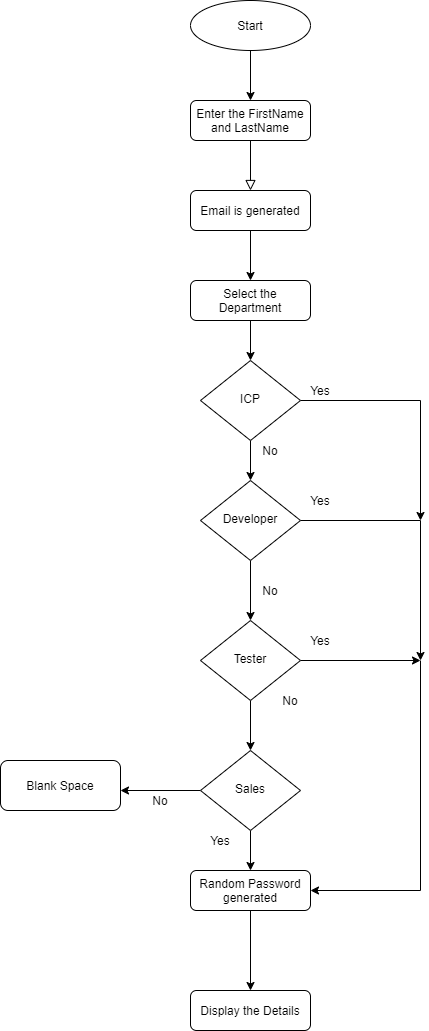

The diagram above was exported from draw.io. Its source (the exported page's mxGraphModel, read from the mxfile embedded in the PNG):
<mxGraphModel dx="1695" dy="393" grid="1" gridSize="10" guides="1" tooltips="1" connect="1" arrows="1" fold="1" page="1" pageScale="1" pageWidth="827" pageHeight="1169" math="0" shadow="0">
  <root>
    <mxCell id="WIyWlLk6GJQsqaUBKTNV-0" />
    <mxCell id="WIyWlLk6GJQsqaUBKTNV-1" parent="WIyWlLk6GJQsqaUBKTNV-0" />
    <mxCell id="bgNbydqRTGgYeUcX_Hpe-17" value="" style="rounded=0;html=1;jettySize=auto;orthogonalLoop=1;fontSize=11;endArrow=block;endFill=0;endSize=8;strokeWidth=1;shadow=0;labelBackgroundColor=none;edgeStyle=orthogonalEdgeStyle;" edge="1" parent="WIyWlLk6GJQsqaUBKTNV-1" source="bgNbydqRTGgYeUcX_Hpe-18">
      <mxGeometry relative="1" as="geometry">
        <mxPoint x="220" y="200" as="targetPoint" />
        <Array as="points">
          <mxPoint x="220" y="190" />
          <mxPoint x="220" y="190" />
        </Array>
      </mxGeometry>
    </mxCell>
    <mxCell id="bgNbydqRTGgYeUcX_Hpe-18" value="Enter the FirstName and LastName" style="rounded=1;whiteSpace=wrap;html=1;fontSize=12;glass=0;strokeWidth=1;shadow=0;" vertex="1" parent="WIyWlLk6GJQsqaUBKTNV-1">
      <mxGeometry x="160" y="110" width="120" height="40" as="geometry" />
    </mxCell>
    <mxCell id="bgNbydqRTGgYeUcX_Hpe-43" style="edgeStyle=orthogonalEdgeStyle;rounded=0;orthogonalLoop=1;jettySize=auto;html=1;" edge="1" parent="WIyWlLk6GJQsqaUBKTNV-1" source="bgNbydqRTGgYeUcX_Hpe-21">
      <mxGeometry relative="1" as="geometry">
        <mxPoint x="390" y="530" as="targetPoint" />
      </mxGeometry>
    </mxCell>
    <mxCell id="bgNbydqRTGgYeUcX_Hpe-44" style="edgeStyle=orthogonalEdgeStyle;rounded=0;orthogonalLoop=1;jettySize=auto;html=1;entryX=0.5;entryY=0;entryDx=0;entryDy=0;" edge="1" parent="WIyWlLk6GJQsqaUBKTNV-1" source="bgNbydqRTGgYeUcX_Hpe-21" target="bgNbydqRTGgYeUcX_Hpe-25">
      <mxGeometry relative="1" as="geometry" />
    </mxCell>
    <mxCell id="bgNbydqRTGgYeUcX_Hpe-21" value="ICP" style="rhombus;whiteSpace=wrap;html=1;shadow=0;fontFamily=Helvetica;fontSize=12;align=center;strokeWidth=1;spacing=6;spacingTop=-4;" vertex="1" parent="WIyWlLk6GJQsqaUBKTNV-1">
      <mxGeometry x="170" y="370" width="100" height="80" as="geometry" />
    </mxCell>
    <mxCell id="bgNbydqRTGgYeUcX_Hpe-42" style="edgeStyle=orthogonalEdgeStyle;rounded=0;orthogonalLoop=1;jettySize=auto;html=1;entryX=0.5;entryY=0;entryDx=0;entryDy=0;" edge="1" parent="WIyWlLk6GJQsqaUBKTNV-1" source="bgNbydqRTGgYeUcX_Hpe-25" target="bgNbydqRTGgYeUcX_Hpe-36">
      <mxGeometry relative="1" as="geometry" />
    </mxCell>
    <mxCell id="bgNbydqRTGgYeUcX_Hpe-45" style="edgeStyle=orthogonalEdgeStyle;rounded=0;orthogonalLoop=1;jettySize=auto;html=1;" edge="1" parent="WIyWlLk6GJQsqaUBKTNV-1" source="bgNbydqRTGgYeUcX_Hpe-25">
      <mxGeometry relative="1" as="geometry">
        <mxPoint x="390" y="670" as="targetPoint" />
      </mxGeometry>
    </mxCell>
    <mxCell id="bgNbydqRTGgYeUcX_Hpe-25" value="Developer" style="rhombus;whiteSpace=wrap;html=1;shadow=0;fontFamily=Helvetica;fontSize=12;align=center;strokeWidth=1;spacing=6;spacingTop=-4;" vertex="1" parent="WIyWlLk6GJQsqaUBKTNV-1">
      <mxGeometry x="170" y="490" width="100" height="80" as="geometry" />
    </mxCell>
    <mxCell id="bgNbydqRTGgYeUcX_Hpe-67" style="edgeStyle=orthogonalEdgeStyle;rounded=0;orthogonalLoop=1;jettySize=auto;html=1;" edge="1" parent="WIyWlLk6GJQsqaUBKTNV-1" target="bgNbydqRTGgYeUcX_Hpe-26">
      <mxGeometry relative="1" as="geometry">
        <mxPoint x="390" y="900" as="sourcePoint" />
      </mxGeometry>
    </mxCell>
    <mxCell id="bgNbydqRTGgYeUcX_Hpe-71" style="edgeStyle=orthogonalEdgeStyle;rounded=0;orthogonalLoop=1;jettySize=auto;html=1;entryX=0.5;entryY=0;entryDx=0;entryDy=0;" edge="1" parent="WIyWlLk6GJQsqaUBKTNV-1" source="bgNbydqRTGgYeUcX_Hpe-26" target="bgNbydqRTGgYeUcX_Hpe-70">
      <mxGeometry relative="1" as="geometry" />
    </mxCell>
    <mxCell id="bgNbydqRTGgYeUcX_Hpe-26" value="Random Password generated" style="rounded=1;whiteSpace=wrap;html=1;fontSize=12;glass=0;strokeWidth=1;shadow=0;" vertex="1" parent="WIyWlLk6GJQsqaUBKTNV-1">
      <mxGeometry x="160" y="880" width="120" height="40" as="geometry" />
    </mxCell>
    <mxCell id="bgNbydqRTGgYeUcX_Hpe-28" style="edgeStyle=orthogonalEdgeStyle;rounded=0;orthogonalLoop=1;jettySize=auto;html=1;entryX=0.5;entryY=0;entryDx=0;entryDy=0;" edge="1" parent="WIyWlLk6GJQsqaUBKTNV-1" source="bgNbydqRTGgYeUcX_Hpe-29" target="bgNbydqRTGgYeUcX_Hpe-33">
      <mxGeometry relative="1" as="geometry" />
    </mxCell>
    <mxCell id="bgNbydqRTGgYeUcX_Hpe-29" value="Email is generated" style="rounded=1;whiteSpace=wrap;html=1;" vertex="1" parent="WIyWlLk6GJQsqaUBKTNV-1">
      <mxGeometry x="160" y="200" width="120" height="40" as="geometry" />
    </mxCell>
    <mxCell id="bgNbydqRTGgYeUcX_Hpe-30" style="edgeStyle=orthogonalEdgeStyle;rounded=0;orthogonalLoop=1;jettySize=auto;html=1;entryX=0.5;entryY=0;entryDx=0;entryDy=0;" edge="1" parent="WIyWlLk6GJQsqaUBKTNV-1" source="bgNbydqRTGgYeUcX_Hpe-31" target="bgNbydqRTGgYeUcX_Hpe-18">
      <mxGeometry relative="1" as="geometry" />
    </mxCell>
    <mxCell id="bgNbydqRTGgYeUcX_Hpe-31" value="Start" style="ellipse;whiteSpace=wrap;html=1;" vertex="1" parent="WIyWlLk6GJQsqaUBKTNV-1">
      <mxGeometry x="160" y="10" width="120" height="50" as="geometry" />
    </mxCell>
    <mxCell id="bgNbydqRTGgYeUcX_Hpe-32" style="edgeStyle=orthogonalEdgeStyle;rounded=0;orthogonalLoop=1;jettySize=auto;html=1;entryX=0.5;entryY=0;entryDx=0;entryDy=0;" edge="1" parent="WIyWlLk6GJQsqaUBKTNV-1" source="bgNbydqRTGgYeUcX_Hpe-33" target="bgNbydqRTGgYeUcX_Hpe-21">
      <mxGeometry relative="1" as="geometry" />
    </mxCell>
    <mxCell id="bgNbydqRTGgYeUcX_Hpe-33" value="Select the Department" style="rounded=1;whiteSpace=wrap;html=1;" vertex="1" parent="WIyWlLk6GJQsqaUBKTNV-1">
      <mxGeometry x="160" y="290" width="120" height="40" as="geometry" />
    </mxCell>
    <mxCell id="bgNbydqRTGgYeUcX_Hpe-47" style="edgeStyle=orthogonalEdgeStyle;rounded=0;orthogonalLoop=1;jettySize=auto;html=1;entryX=0.5;entryY=0;entryDx=0;entryDy=0;" edge="1" parent="WIyWlLk6GJQsqaUBKTNV-1" source="bgNbydqRTGgYeUcX_Hpe-36" target="bgNbydqRTGgYeUcX_Hpe-39">
      <mxGeometry relative="1" as="geometry" />
    </mxCell>
    <mxCell id="bgNbydqRTGgYeUcX_Hpe-66" style="edgeStyle=orthogonalEdgeStyle;rounded=0;orthogonalLoop=1;jettySize=auto;html=1;" edge="1" parent="WIyWlLk6GJQsqaUBKTNV-1" source="bgNbydqRTGgYeUcX_Hpe-36">
      <mxGeometry relative="1" as="geometry">
        <mxPoint x="390" y="670" as="targetPoint" />
      </mxGeometry>
    </mxCell>
    <mxCell id="bgNbydqRTGgYeUcX_Hpe-36" value="Tester" style="rhombus;whiteSpace=wrap;html=1;shadow=0;fontFamily=Helvetica;fontSize=12;align=center;strokeWidth=1;spacing=6;spacingTop=-4;" vertex="1" parent="WIyWlLk6GJQsqaUBKTNV-1">
      <mxGeometry x="170" y="630" width="100" height="80" as="geometry" />
    </mxCell>
    <mxCell id="bgNbydqRTGgYeUcX_Hpe-57" style="edgeStyle=orthogonalEdgeStyle;rounded=0;orthogonalLoop=1;jettySize=auto;html=1;" edge="1" parent="WIyWlLk6GJQsqaUBKTNV-1" source="bgNbydqRTGgYeUcX_Hpe-39">
      <mxGeometry relative="1" as="geometry">
        <mxPoint x="220" y="880" as="targetPoint" />
      </mxGeometry>
    </mxCell>
    <mxCell id="bgNbydqRTGgYeUcX_Hpe-59" style="edgeStyle=orthogonalEdgeStyle;rounded=0;orthogonalLoop=1;jettySize=auto;html=1;" edge="1" parent="WIyWlLk6GJQsqaUBKTNV-1" source="bgNbydqRTGgYeUcX_Hpe-39">
      <mxGeometry relative="1" as="geometry">
        <mxPoint x="90" y="800" as="targetPoint" />
      </mxGeometry>
    </mxCell>
    <mxCell id="bgNbydqRTGgYeUcX_Hpe-48" value="Yes" style="text;html=1;strokeColor=none;fillColor=none;align=center;verticalAlign=middle;whiteSpace=wrap;rounded=0;" vertex="1" parent="WIyWlLk6GJQsqaUBKTNV-1">
      <mxGeometry x="270" y="390" width="40" height="20" as="geometry" />
    </mxCell>
    <mxCell id="bgNbydqRTGgYeUcX_Hpe-49" value="Yes" style="text;html=1;strokeColor=none;fillColor=none;align=center;verticalAlign=middle;whiteSpace=wrap;rounded=0;" vertex="1" parent="WIyWlLk6GJQsqaUBKTNV-1">
      <mxGeometry x="270" y="500" width="40" height="20" as="geometry" />
    </mxCell>
    <mxCell id="bgNbydqRTGgYeUcX_Hpe-50" value="Yes" style="text;html=1;strokeColor=none;fillColor=none;align=center;verticalAlign=middle;whiteSpace=wrap;rounded=0;" vertex="1" parent="WIyWlLk6GJQsqaUBKTNV-1">
      <mxGeometry x="270" y="640" width="40" height="20" as="geometry" />
    </mxCell>
    <mxCell id="bgNbydqRTGgYeUcX_Hpe-51" value="Yes" style="text;html=1;strokeColor=none;fillColor=none;align=center;verticalAlign=middle;whiteSpace=wrap;rounded=0;" vertex="1" parent="WIyWlLk6GJQsqaUBKTNV-1">
      <mxGeometry x="170" y="840" width="40" height="20" as="geometry" />
    </mxCell>
    <mxCell id="bgNbydqRTGgYeUcX_Hpe-53" value="No" style="text;html=1;strokeColor=none;fillColor=none;align=center;verticalAlign=middle;whiteSpace=wrap;rounded=0;" vertex="1" parent="WIyWlLk6GJQsqaUBKTNV-1">
      <mxGeometry x="220" y="450" width="40" height="20" as="geometry" />
    </mxCell>
    <mxCell id="bgNbydqRTGgYeUcX_Hpe-54" value="No" style="text;html=1;strokeColor=none;fillColor=none;align=center;verticalAlign=middle;whiteSpace=wrap;rounded=0;" vertex="1" parent="WIyWlLk6GJQsqaUBKTNV-1">
      <mxGeometry x="220" y="590" width="40" height="20" as="geometry" />
    </mxCell>
    <mxCell id="bgNbydqRTGgYeUcX_Hpe-55" value="No" style="text;html=1;strokeColor=none;fillColor=none;align=center;verticalAlign=middle;whiteSpace=wrap;rounded=0;" vertex="1" parent="WIyWlLk6GJQsqaUBKTNV-1">
      <mxGeometry x="240" y="700" width="40" height="20" as="geometry" />
    </mxCell>
    <mxCell id="bgNbydqRTGgYeUcX_Hpe-56" value="No" style="text;html=1;strokeColor=none;fillColor=none;align=center;verticalAlign=middle;whiteSpace=wrap;rounded=0;" vertex="1" parent="WIyWlLk6GJQsqaUBKTNV-1">
      <mxGeometry x="110" y="800" width="40" height="20" as="geometry" />
    </mxCell>
    <mxCell id="bgNbydqRTGgYeUcX_Hpe-39" value="Sales" style="rhombus;whiteSpace=wrap;html=1;shadow=0;fontFamily=Helvetica;fontSize=12;align=center;strokeWidth=1;spacing=6;spacingTop=-4;" vertex="1" parent="WIyWlLk6GJQsqaUBKTNV-1">
      <mxGeometry x="170" y="760" width="100" height="80" as="geometry" />
    </mxCell>
    <mxCell id="bgNbydqRTGgYeUcX_Hpe-65" value="" style="endArrow=none;html=1;" edge="1" parent="WIyWlLk6GJQsqaUBKTNV-1">
      <mxGeometry width="50" height="50" relative="1" as="geometry">
        <mxPoint x="390" y="900" as="sourcePoint" />
        <mxPoint x="390" y="670" as="targetPoint" />
      </mxGeometry>
    </mxCell>
    <mxCell id="bgNbydqRTGgYeUcX_Hpe-69" value="Blank Space" style="rounded=1;whiteSpace=wrap;html=1;" vertex="1" parent="WIyWlLk6GJQsqaUBKTNV-1">
      <mxGeometry x="-30" y="770" width="120" height="50" as="geometry" />
    </mxCell>
    <mxCell id="bgNbydqRTGgYeUcX_Hpe-70" value="Display the Details" style="rounded=1;whiteSpace=wrap;html=1;" vertex="1" parent="WIyWlLk6GJQsqaUBKTNV-1">
      <mxGeometry x="160" y="1000" width="120" height="40" as="geometry" />
    </mxCell>
  </root>
</mxGraphModel>